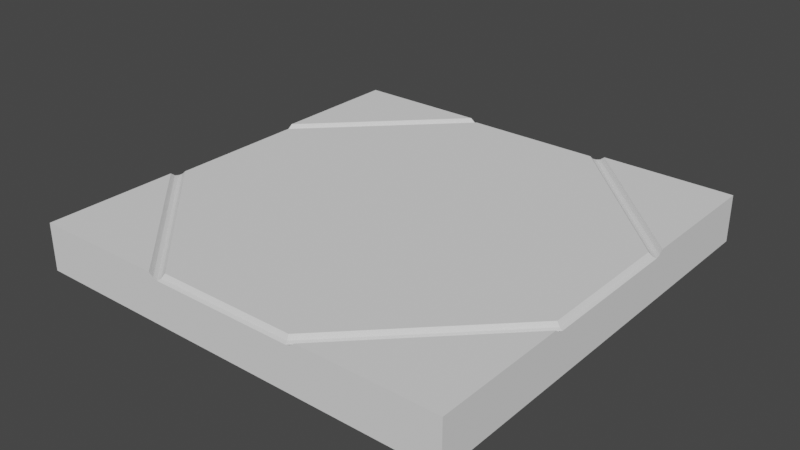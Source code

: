 # Source: Broken_Square.blend  (saved by Blender 3.6.11; exported with 4.5.12 LTS)
import bpy
from mathutils import Matrix  # noqa: F401  (used for matrix-valued properties, if any)

bpy.ops.wm.read_factory_settings(use_empty=True)
scene = bpy.context.scene
scene.name = 'Scene'

# ---- collections
col_collection = bpy.data.collections.new('Collection'); scene.collection.children.link(col_collection)

# ---- world
world_world = bpy.data.worlds.new('World'); scene.world = world_world
world_world.use_nodes = True; world_world.node_tree.nodes.clear()
_N = world_world.node_tree.nodes; _L = world_world.node_tree.links
n0 = _N.new('ShaderNodeOutputWorld'); n0.name = 'World Output'; n0.location = (300, 300)
n1 = _N.new('ShaderNodeBackground'); n1.name = 'Background'; n1.location = (10, 300)
n1.inputs[0].default_value = (0.05088, 0.05088, 0.05088, 1.0)
_L.new(n1.outputs[0], n0.inputs[0])
n0.is_active_output = True
world_world.color = (0.05088, 0.05088, 0.05088)
world_world.use_sun_shadow = False
world_world.sun_shadow_jitter_overblur = 0.0

# ---- meshes
me_plane = bpy.data.meshes.new('Plane')
me_plane.from_pydata([], [], [])
_uv = me_plane.uv_layers.new(name='UVMap')
_uv.uv.foreach_set('vector', [])
me_plane.update()
me_plane_001 = bpy.data.meshes.new('Plane.001')
me_plane_001.from_pydata([(0.485, 0.0, -0.03448), (0.5, 0.0, -0.04589), (0.485, 0.0, -0.1444), (0.5, 0.0, -0.1444), (0.4925, 0.0, -0.04285), (0.4925, 0.0, -0.1444), (0.4109, 0.0, -0.03448), (0.4109, 0.0, -0.1444), (0.5, 0.1667, -0.04589), (0.485, 0.1605, -0.03448), (0.5, 0.1883, -0.03448), (0.5, 0.1883, -0.1444), (0.5, 0.1667, -0.1444), (0.485, 0.1605, -0.1444), (0.5, 0.1775, -0.04285), (0.5, 0.1775, -0.1444), (0.4925, 0.1636, -0.04285), (0.4925, 0.1636, -0.1444), (0.4109, 0.1359, -0.03448), (0.4109, 0.1359, -0.1444), (0.4925, -0.08496, -0.04285), (0.0, -0.116, -0.03448), (0.0, -0.116, -0.1444), (0.4109, -0.09011, -0.1444), (0.4109, -0.09011, -0.03448), (0.5, -0.08449, -0.1444), (0.4925, -0.08496, -0.1444), (0.485, -0.08543, -0.1444), (0.5, -0.08449, -0.04589), (0.485, -0.08543, -0.03448), (0.0, -0.05186, -0.1444), (0.05252, 0.0, -0.03448), (0.3616, 0.3051, -0.04589), (0.3509, 0.2946, -0.03448), (0.3616, 0.3051, -0.1444), (0.3509, 0.2946, -0.1444), (0.367, 0.3105, -0.04285), (0.3562, 0.2998, -0.04285), (0.3013, 0.2456, -0.03448), (0.3013, 0.2456, -0.1444), (-0.0694, -0.1204, -0.1444), (-0.0694, -0.1204, -0.03448), (0.0, -0.05186, -0.03448), (0.3562, 0.2998, -0.1444), (0.367, 0.3105, -0.1444), (0.3724, 0.3158, -0.1444), (0.5, 0.4418, -0.1444), (0.3724, 0.3158, -0.03448), (0.5, 0.4418, -0.03448), (0.05252, 0.0, -0.1444)], [], [(4, 5, 2, 0), (28, 25, 3, 1), (1, 3, 5, 4), (29, 0, 6, 24), (4, 1, 8, 16), (5, 17, 12, 3), (14, 8, 12, 15), (48, 10, 11, 46), (8, 1, 3, 12), (10, 14, 15, 11), (2, 13, 17, 5), (0, 4, 16, 9), (2, 7, 19, 13), (9, 18, 6, 0), (33, 38, 18, 9), (49, 39, 19, 7), (42, 41, 21), (30, 22, 40), (49, 7, 23, 22, 30), (5, 3, 25, 26), (2, 5, 26, 27), (2, 27, 23, 7), (4, 20, 28, 1), (0, 29, 20, 4), (13, 19, 39, 35), (9, 16, 37, 33), (8, 14, 36, 32), (16, 8, 32, 37), (13, 35, 43, 17), (17, 43, 34, 12), (12, 34, 44, 15), (15, 44, 45, 11), (11, 45, 46), (14, 10, 47, 36), (10, 48, 47), (6, 18, 38, 31), (6, 31, 42, 21, 24)])
_uv = me_plane_001.uv_layers.new(name='UVMap')
_uv.uv.foreach_set('vector', [0.9925, 0.5, 0.9925, 0.5, 0.985, 0.5, 0.985, 0.5, 1.0, 0.4155, 1.0, 0.4155, 1.0, 0.5, 1.0, 0.5, 1.0, 0.5, 1.0, 0.5, 0.9925, 0.5, 0.9925, 0.5, 0.985, 0.4146, 0.985, 0.5, 0.985, 0.5, 0.985, 0.3936, 0.9925, 0.5, 1.0, 0.5, 1.0, 0.3333, 0.9925, 0.3364, 0.9925, 0.5, 0.9925, 0.3364, 1.0, 0.3333, 1.0, 0.5, 1.0, 0.2113, 1.0, 0.3333, 1.0, 0.3333, 1.0, 0.2113, 1.0, 0.01666, 1.0, 0.0892, 1.0, 0.0892, 1.0, 0.01666, 1.0, 0.3333, 1.0, 0.5, 1.0, 0.5, 1.0, 0.3333, 1.0, 0.0892, 1.0, 0.2113, 1.0, 0.2113, 1.0, 0.0892, 0.985, 0.5, 0.985, 0.3395, 0.9925, 0.3364, 0.9925, 0.5, 0.985, 0.5, 0.9925, 0.5, 0.9925, 0.3364, 0.985, 0.3395, 0.985, 0.5, 0.985, 0.5, 0.985, 0.3395, 0.985, 0.3395, 0.985, 0.3395, 0.985, 0.3395, 0.985, 0.5, 0.985, 0.5, 0.8509, 0.2054, 0.8556, 0.2101, 0.985, 0.3395, 0.985, 0.3395, 0.562, 0.077, 0.8556, 0.2101, 0.985, 0.3395, 0.985, 0.5, 0.5, 0.015, 0.5819, 0.08148, 0.5, 0.015, 0.5, 0.015, 0.5, 0.015, 0.5819, 0.08148, 0.562, 0.077, 0.985, 0.5, 0.985, 0.3936, 0.5, 0.015, 0.5, 0.015, 0.9925, 0.5, 1.0, 0.5, 1.0, 0.4155, 0.9925, 0.415, 0.985, 0.5, 0.9925, 0.5, 0.9925, 0.415, 0.985, 0.4146, 0.985, 0.5, 0.985, 0.4146, 0.985, 0.3936, 0.985, 0.5, 0.9925, 0.5, 0.9925, 0.415, 1.0, 0.4155, 1.0, 0.5, 0.985, 0.5, 0.985, 0.4146, 0.9925, 0.415, 0.9925, 0.5, 0.985, 0.3395, 0.985, 0.3395, 0.8556, 0.2101, 0.8509, 0.2054, 0.985, 0.3395, 0.9925, 0.3364, 0.8562, 0.2002, 0.8509, 0.2054, 1.0, 0.3333, 1.0, 0.2113, 0.9222, 0.1241, 0.8616, 0.1949, 0.9925, 0.3364, 1.0, 0.3333, 0.8616, 0.1949, 0.8562, 0.2002, 0.985, 0.3395, 0.8509, 0.2054, 0.8562, 0.2002, 0.9925, 0.3364, 0.9925, 0.3364, 0.8562, 0.2002, 0.8616, 0.1949, 1.0, 0.3333, 1.0, 0.3333, 0.8616, 0.1949, 0.9222, 0.1241, 1.0, 0.2113, 1.0, 0.2113, 0.9222, 0.1241, 0.9821, 0.0527, 1.0, 0.0892, 1.0, 0.0892, 0.9821, 0.0527, 1.0, 0.01666, 1.0, 0.2113, 1.0, 0.0892, 0.9821, 0.0527, 0.9222, 0.1241, 1.0, 0.0892, 1.0, 0.01666, 0.9821, 0.0527, 0.985, 0.5, 0.985, 0.3395, 0.8556, 0.2101, 0.562, 0.077, 0.985, 0.5, 0.562, 0.077, 0.5, 0.015, 0.5, 0.015, 0.985, 0.3936])
me_plane_001.update()
me_plane_002 = bpy.data.meshes.new('Plane.002')
me_plane_002.from_pydata([(0.5, -0.1667, -0.04589), (0.485, -0.1605, -0.03448), (0.5, -0.1883, -0.03448), (0.5, -0.1883, -0.1444), (0.5, -0.1667, -0.1444), (0.485, -0.1605, -0.1444), (0.5, -0.1775, -0.04285), (0.5, -0.1775, -0.1444), (0.4925, -0.1636, -0.04285), (0.4925, -0.1636, -0.1444), (0.4109, -0.1359, -0.03448), (0.4109, -0.1359, -0.1444), (0.3333, -0.3333, -0.04589), (0.3227, -0.3227, -0.03448), (0.3441, -0.3441, -0.03448), (0.3333, -0.3333, -0.1444), (0.3227, -0.3227, -0.1444), (0.3441, -0.3441, -0.1444), (0.3387, -0.3387, -0.1444), (0.3387, -0.3387, -0.04285), (0.328, -0.328, -0.1444), (0.328, -0.328, -0.04285), (0.2734, -0.2734, -0.03448), (0.2734, -0.2734, -0.1444), (0.2815, -0.3852, -0.04589), (0.2664, -0.3791, -0.03448), (0.2815, -0.3852, -0.1444), (0.2664, -0.3791, -0.1444), (0.2891, -0.3883, -0.04285), (0.2739, -0.3822, -0.04285), (0.1961, -0.3507, -0.03448), (0.1961, -0.3507, -0.1444), (0.0, -0.2714, -0.03448), (0.0, -0.2714, -0.1444), (0.2968, -0.3914, -0.1444), (0.2891, -0.3883, -0.1444), (0.2968, -0.3914, -0.03448), (0.5, -0.4736, -0.1444), (0.2739, -0.3822, -0.1444), (0.5, -0.4736, -0.03448), (-0.2154, -0.1842, -0.1444), (-0.2154, -0.1842, -0.03448), (0.485, -0.08543, -0.03448), (0.5, -0.08449, -0.04589), (0.485, -0.08543, -0.1444), (0.5, -0.08449, -0.1444), (0.4925, -0.08496, -0.1444), (0.4109, -0.09011, -0.03448), (0.4109, -0.09011, -0.1444), (0.0, -0.116, -0.1444), (-0.2046, -0.1289, -0.03448), (-0.2046, -0.1289, -0.1444), (0.0, -0.116, -0.03448), (0.4925, -0.08496, -0.04285)], [], [(53, 8, 0, 43), (46, 45, 4, 9), (6, 7, 4, 0), (39, 37, 3, 2), (2, 3, 7, 6), (44, 46, 9, 5), (42, 1, 8, 53), (44, 5, 11, 48), (13, 1, 10, 22), (25, 13, 22, 30), (5, 16, 23, 11), (1, 13, 21, 8), (5, 9, 20, 16), (0, 12, 19, 6), (4, 7, 18, 15), (9, 4, 15, 20), (7, 3, 17, 18), (8, 21, 12, 0), (6, 19, 14, 2), (50, 41, 32, 52), (18, 17, 34, 35), (49, 48, 11, 23, 31, 33), (47, 52, 32, 30, 22, 10), (19, 28, 36, 14), (3, 37, 34, 17), (16, 20, 38, 27), (16, 27, 31, 23), (20, 15, 26, 38), (15, 18, 35, 26), (2, 14, 36, 39), (13, 25, 29, 21), (21, 29, 24, 12), (12, 24, 28, 19), (49, 33, 40, 51), (0, 4, 45, 43), (1, 42, 47, 10)])
_uv = me_plane_002.uv_layers.new(name='UVMap')
_uv.uv.foreach_set('vector', [0.9925, 0.415, 0.9925, 0.3364, 1.0, 0.3333, 1.0, 0.4155, 0.9925, 0.415, 1.0, 0.4155, 1.0, 0.3333, 0.9925, 0.3364, 1.0, 0.2113, 1.0, 0.2113, 1.0, 0.3333, 1.0, 0.3333, 1.0, 0.007552, 1.0, 0.007552, 1.0, 0.0892, 1.0, 0.0892, 1.0, 0.0892, 1.0, 0.0892, 1.0, 0.2113, 1.0, 0.2113, 0.985, 0.4146, 0.9925, 0.415, 0.9925, 0.3364, 0.985, 0.3395, 0.985, 0.4146, 0.985, 0.3395, 0.9925, 0.3364, 0.9925, 0.415, 0.985, 0.4146, 0.985, 0.3395, 0.985, 0.3395, 0.985, 0.3936, 0.8227, 0.1773, 0.985, 0.3395, 0.985, 0.3395, 0.8227, 0.1773, 0.7664, 0.1209, 0.8227, 0.1773, 0.8227, 0.1773, 0.7315, 0.08605, 0.985, 0.3395, 0.8227, 0.1773, 0.8227, 0.1773, 0.985, 0.3395, 0.985, 0.3395, 0.8227, 0.1773, 0.828, 0.172, 0.9925, 0.3364, 0.985, 0.3395, 0.9925, 0.3364, 0.828, 0.172, 0.8227, 0.1773, 1.0, 0.3333, 0.8333, 0.1667, 0.9057, 0.1056, 1.0, 0.2113, 1.0, 0.3333, 1.0, 0.2113, 0.9057, 0.1056, 0.8333, 0.1667, 0.9925, 0.3364, 1.0, 0.3333, 0.8333, 0.1667, 0.828, 0.172, 1.0, 0.2113, 1.0, 0.0892, 0.9781, 0.0446, 0.9057, 0.1056, 0.9925, 0.3364, 0.828, 0.172, 0.8333, 0.1667, 1.0, 0.3333, 1.0, 0.2113, 0.9057, 0.1056, 0.9781, 0.0446, 1.0, 0.0892, 0.7416, 0.211, 0.7543, 0.2042, 0.5, 0.015, 0.5, 0.015, 0.9057, 0.1056, 0.9781, 0.0446, 0.9714, 0.03107, 0.8767, 0.07315, 0.5, 0.015, 0.985, 0.3936, 0.985, 0.3395, 0.8227, 0.1773, 0.7315, 0.08605, 0.5, 0.015, 0.985, 0.3936, 0.5, 0.015, 0.5, 0.015, 0.7315, 0.08605, 0.8227, 0.1773, 0.985, 0.3395, 0.9057, 0.1056, 0.8767, 0.07315, 0.9714, 0.03107, 0.9781, 0.0446, 1.0, 0.0892, 1.0, 0.007552, 0.9714, 0.03107, 0.9781, 0.0446, 0.8227, 0.1773, 0.828, 0.172, 0.7739, 0.1178, 0.7664, 0.1209, 0.8227, 0.1773, 0.7664, 0.1209, 0.7315, 0.08605, 0.8227, 0.1773, 0.828, 0.172, 0.8333, 0.1667, 0.7815, 0.1148, 0.7739, 0.1178, 0.8333, 0.1667, 0.9057, 0.1056, 0.8767, 0.07315, 0.7815, 0.1148, 1.0, 0.0892, 0.9781, 0.0446, 0.9714, 0.03107, 1.0, 0.007552, 0.8227, 0.1773, 0.7664, 0.1209, 0.7739, 0.1178, 0.828, 0.172, 0.828, 0.172, 0.7739, 0.1178, 0.7815, 0.1148, 0.8333, 0.1667, 0.8333, 0.1667, 0.7815, 0.1148, 0.8767, 0.07315, 0.9057, 0.1056, 0.5, 0.015, 0.5, 0.015, 0.7543, 0.2042, 0.7416, 0.211, 1.0, 0.3333, 1.0, 0.3333, 1.0, 0.4155, 1.0, 0.4155, 0.985, 0.3395, 0.985, 0.4146, 0.985, 0.3936, 0.985, 0.3395])
me_plane_002.update()
me_plane_003 = bpy.data.meshes.new('Plane.003')
me_plane_003.from_pydata([(0.5, -0.5, -0.03448), (0.1667, -0.5, -0.04589), (0.1605, -0.485, -0.03448), (0.1883, -0.5, -0.03448), (0.0, -0.485, -0.03448), (0.0, -0.5, -0.04589), (0.1883, -0.5, -0.1444), (0.5, -0.5, -0.1444), (0.0, -0.485, -0.1444), (0.1605, -0.485, -0.1444), (0.1667, -0.5, -0.1444), (0.0, -0.5, -0.1444), (0.1775, -0.5, -0.04285), (0.1775, -0.5, -0.1444), (0.1636, -0.4925, -0.04285), (0.0, -0.4925, -0.04285), (0.1636, -0.4925, -0.1444), (0.0, -0.4925, -0.1444), (0.0, -0.4109, -0.03448), (0.1359, -0.4109, -0.03448), (0.0, -0.4109, -0.1444), (0.1359, -0.4109, -0.1444), (-0.1667, -0.5, -0.04589), (-0.1605, -0.485, -0.03448), (-0.1883, -0.5, -0.03448), (-0.1883, -0.5, -0.1444), (-0.1605, -0.485, -0.1444), (-0.1667, -0.5, -0.1444), (-0.1775, -0.5, -0.04285), (-0.1775, -0.5, -0.1444), (-0.1636, -0.4925, -0.04285), (-0.1636, -0.4925, -0.1444), (-0.1359, -0.4109, -0.03448), (-0.1359, -0.4109, -0.1444), (0.5, -0.4736, -0.03448), (0.5, -0.4736, -0.1444), (0.2968, -0.3914, -0.03448), (0.2968, -0.3914, -0.1444), (0.2891, -0.3883, -0.1444), (0.2739, -0.3822, -0.1444), (0.0, -0.2714, -0.1444), (0.0, -0.2714, -0.03448), (0.1961, -0.3507, -0.1444), (0.1961, -0.3507, -0.03448), (0.2891, -0.3883, -0.04285), (0.2664, -0.3791, -0.1444), (0.2815, -0.3852, -0.1444), (0.2664, -0.3791, -0.03448), (0.2739, -0.3822, -0.04285), (0.2815, -0.3852, -0.04589), (-0.2771, -0.5, -0.03448), (-0.2771, -0.5, -0.1444), (-0.2626, -0.4257, -0.03448), (-0.2626, -0.4257, -0.1444), (-0.2608, -0.4167, -0.1444), (-0.2573, -0.3987, -0.1444), (-0.2154, -0.1842, -0.1444), (-0.2395, -0.3073, -0.1444), (-0.2395, -0.3073, -0.03448), (-0.2154, -0.1842, -0.03448), (-0.2608, -0.4167, -0.04285), (-0.2556, -0.3899, -0.1444), (-0.2591, -0.4076, -0.1444), (-0.2573, -0.3987, -0.04285), (-0.2556, -0.3899, -0.03448), (-0.2591, -0.4076, -0.04589)], [], [(44, 12, 3, 36), (48, 14, 1, 49), (34, 36, 3, 0), (14, 15, 5, 1), (38, 37, 6, 13), (39, 46, 10, 16), (35, 7, 6, 37), (16, 10, 11, 17), (5, 11, 10, 1), (3, 6, 7, 0), (15, 17, 11, 5), (12, 13, 6, 3), (1, 10, 13, 12), (46, 38, 13, 10), (49, 1, 12, 44), (4, 8, 17, 15), (9, 16, 17, 8), (45, 39, 16, 9), (2, 4, 15, 14), (47, 2, 14, 48), (9, 8, 20, 21), (4, 2, 19, 18), (45, 9, 21, 42), (40, 42, 21, 20), (43, 41, 18, 19), (60, 52, 24, 28), (63, 65, 22, 30), (52, 50, 24), (30, 22, 5, 15), (54, 29, 25, 53), (55, 31, 27, 62), (51, 53, 25), (31, 17, 11, 27), (5, 22, 27, 11), (28, 24, 25, 29), (22, 28, 29, 27), (62, 27, 29, 54), (65, 60, 28, 22), (26, 8, 17, 31), (61, 26, 31, 55), (23, 30, 15, 4), (64, 63, 30, 23), (26, 33, 20, 8), (4, 18, 32, 23), (61, 57, 33, 26), (59, 58, 32, 18, 41), (0, 7, 35, 34), (2, 47, 43, 19), (40, 20, 33, 57, 56), (23, 32, 58, 64), (24, 50, 51, 25)])
_uv = me_plane_003.uv_layers.new(name='UVMap')
_uv.uv.foreach_set('vector', [0.8767, 0.07315, 0.8114, 0.0, 0.9562, 0.0, 0.9714, 0.03107, 0.7739, 0.1178, 0.6636, 0.0075, 0.6667, 0.0, 0.7815, 0.1148, 1.0, 0.007552, 0.9714, 0.03107, 0.9562, 0.0, 1.0, 0.0, 0.6636, 0.0075, 0.5, 0.0075, 0.5, 0.0, 0.6667, 0.0, 0.8767, 0.07315, 0.9714, 0.03107, 0.9562, 0.0, 0.8114, 0.0, 0.7739, 0.1178, 0.7815, 0.1148, 0.6667, 0.0, 0.6636, 0.0075, 1.0, 0.007552, 1.0, 0.0, 0.9562, 0.0, 0.9714, 0.03107, 0.6636, 0.0075, 0.6667, 0.0, 0.5, 0.0, 0.5, 0.0075, 0.5, 0.0, 0.5, 0.0, 0.6667, 0.0, 0.6667, 0.0, 0.9562, 0.0, 0.9562, 0.0, 1.0, 0.0, 1.0, 0.0, 0.5, 0.0075, 0.5, 0.0075, 0.5, 0.0, 0.5, 0.0, 0.8114, 0.0, 0.8114, 0.0, 0.9562, 0.0, 0.9562, 0.0, 0.6667, 0.0, 0.6667, 0.0, 0.8114, 0.0, 0.8114, 0.0, 0.7815, 0.1148, 0.8767, 0.07315, 0.8114, 0.0, 0.6667, 0.0, 0.7815, 0.1148, 0.6667, 0.0, 0.8114, 0.0, 0.8767, 0.07315, 0.5, 0.015, 0.5, 0.015, 0.5, 0.0075, 0.5, 0.0075, 0.6605, 0.015, 0.6636, 0.0075, 0.5, 0.0075, 0.5, 0.015, 0.7664, 0.1209, 0.7739, 0.1178, 0.6636, 0.0075, 0.6605, 0.015, 0.6605, 0.015, 0.5, 0.015, 0.5, 0.0075, 0.6636, 0.0075, 0.7664, 0.1209, 0.6605, 0.015, 0.6636, 0.0075, 0.7739, 0.1178, 0.6605, 0.015, 0.5, 0.015, 0.5, 0.015, 0.6605, 0.015, 0.5, 0.015, 0.6605, 0.015, 0.6605, 0.015, 0.5, 0.015, 0.7664, 0.1209, 0.6605, 0.015, 0.6605, 0.015, 0.7315, 0.08605, 0.5, 0.015, 0.7315, 0.08605, 0.6605, 0.015, 0.5, 0.015, 0.7315, 0.08605, 0.5, 0.015, 0.5, 0.015, 0.6605, 0.015, 0.8602, 0.0546, 0.9666, 0.02126, 0.9562, 0.0, 0.8114, 0.0, 0.7573, 0.1013, 0.7591, 0.09239, 0.6667, 0.0, 0.6636, 0.0075, 0.9666, 0.02126, 0.9687, 0.0, 0.9562, 0.0, 0.6636, 0.0075, 0.6667, 0.0, 0.5, 0.0, 0.5, 0.0075, 0.8602, 0.0546, 0.8114, 0.0, 0.9562, 0.0, 0.9666, 0.02126, 0.7573, 0.1013, 0.6636, 0.0075, 0.6667, 0.0, 0.7591, 0.09239, 0.9687, 0.0, 0.9666, 0.02126, 0.9562, 0.0, 0.6636, 0.0075, 0.5, 0.0075, 0.5, 0.0, 0.6667, 0.0, 0.5, 0.0, 0.6667, 0.0, 0.6667, 0.0, 0.5, 0.0, 0.8114, 0.0, 0.9562, 0.0, 0.9562, 0.0, 0.8114, 0.0, 0.6667, 0.0, 0.8114, 0.0, 0.8114, 0.0, 0.6667, 0.0, 0.7591, 0.09239, 0.6667, 0.0, 0.8114, 0.0, 0.8602, 0.0546, 0.7591, 0.09239, 0.8602, 0.0546, 0.8114, 0.0, 0.6667, 0.0, 0.6605, 0.015, 0.5, 0.015, 0.5, 0.0075, 0.6636, 0.0075, 0.7556, 0.1101, 0.6605, 0.015, 0.6636, 0.0075, 0.7573, 0.1013, 0.6605, 0.015, 0.6636, 0.0075, 0.5, 0.0075, 0.5, 0.015, 0.7556, 0.1101, 0.7573, 0.1013, 0.6636, 0.0075, 0.6605, 0.015, 0.6605, 0.015, 0.6605, 0.015, 0.5, 0.015, 0.5, 0.015, 0.5, 0.015, 0.5, 0.015, 0.6605, 0.015, 0.6605, 0.015, 0.7556, 0.1101, 0.7827, 0.1372, 0.6605, 0.015, 0.6605, 0.015, 0.7543, 0.2042, 0.7827, 0.1372, 0.6605, 0.015, 0.5, 0.015, 0.5, 0.015, 1.0, 0.0, 1.0, 0.0, 1.0, 0.007552, 1.0, 0.007552, 0.6605, 0.015, 0.7664, 0.1209, 0.7315, 0.08605, 0.6605, 0.015, 0.5, 0.015, 0.5, 0.015, 0.6605, 0.015, 0.7827, 0.1372, 0.7543, 0.2042, 0.6605, 0.015, 0.6605, 0.015, 0.7827, 0.1372, 0.7556, 0.1101, 0.9562, 0.0, 0.9687, 0.0, 0.9687, 0.0, 0.9562, 0.0])
me_plane_003.update()
me_plane_004 = bpy.data.meshes.new('Plane.004')
me_plane_004.from_pydata([(-0.5, -0.5, -0.03448), (-0.5, -0.1667, -0.04589), (-0.485, -0.1605, -0.03448), (-0.5, -0.1883, -0.03448), (-0.5, -0.5, -0.1444), (-0.5, -0.1883, -0.1444), (-0.5, -0.1667, -0.1444), (-0.485, -0.1605, -0.1444), (-0.5, -0.1775, -0.04285), (-0.5, -0.1775, -0.1444), (-0.4925, -0.1636, -0.04285), (-0.4925, -0.1636, -0.1444), (-0.4109, -0.1359, -0.03448), (-0.4109, -0.1359, -0.1444), (-0.3333, -0.3333, -0.04589), (-0.3227, -0.3227, -0.03448), (-0.3441, -0.3441, -0.03448), (-0.3333, -0.3333, -0.1444), (-0.3227, -0.3227, -0.1444), (-0.3441, -0.3441, -0.1444), (-0.3387, -0.3387, -0.1444), (-0.3387, -0.3387, -0.04285), (-0.328, -0.328, -0.1444), (-0.328, -0.328, -0.04285), (-0.2734, -0.2734, -0.03448), (-0.2734, -0.2734, -0.1444), (-0.485, -0.07518, -0.03448), (-0.5, -0.06911, -0.04589), (-0.485, -0.07518, -0.1444), (-0.5, -0.06911, -0.1444), (-0.4925, -0.07215, -0.1444), (-0.4109, -0.1052, -0.03448), (-0.4109, -0.1052, -0.1444), (-0.4925, -0.07215, -0.04285), (-0.2591, -0.4076, -0.04589), (-0.2556, -0.3899, -0.03448), (-0.2591, -0.4076, -0.1444), (-0.2556, -0.3899, -0.1444), (-0.2608, -0.4167, -0.04285), (-0.2573, -0.3987, -0.04285), (-0.2395, -0.3073, -0.03448), (-0.2395, -0.3073, -0.1444), (-0.2154, -0.1842, -0.03448), (-0.2608, -0.4167, -0.1444), (-0.2626, -0.4257, -0.1444), (-0.2154, -0.1842, -0.1444), (-0.2626, -0.4257, -0.03448), (-0.2573, -0.3987, -0.1444), (-0.2771, -0.5, -0.1444), (-0.2771, -0.5, -0.03448)], [], [(33, 27, 1, 10), (30, 11, 6, 29), (8, 1, 6, 9), (0, 3, 5, 4), (49, 0, 4, 48), (3, 8, 9, 5), (28, 7, 11, 30), (26, 33, 10, 2), (28, 32, 13, 7), (15, 24, 12, 2), (35, 40, 24, 15), (7, 13, 25, 18), (2, 10, 23, 15), (7, 18, 22, 11), (1, 8, 21, 14), (6, 17, 20, 9), (11, 22, 17, 6), (9, 20, 19, 5), (10, 1, 14, 23), (8, 3, 16, 21), (45, 41, 25, 13, 32), (1, 27, 29, 6), (2, 12, 31, 26), (20, 43, 44, 19), (31, 12, 24, 40, 42), (21, 16, 46, 38), (18, 37, 47, 22), (18, 25, 41, 37), (22, 47, 36, 17), (17, 36, 43, 20), (5, 19, 44, 48, 4), (15, 23, 39, 35), (23, 14, 34, 39), (14, 21, 38, 34), (3, 0, 49, 46, 16)])
_uv = me_plane_004.uv_layers.new(name='UVMap')
_uv.uv.foreach_set('vector', [0.9925, 0.4279, 1.0, 0.4309, 1.0, 0.3333, 0.9925, 0.3364, 0.9925, 0.4279, 0.9925, 0.3364, 1.0, 0.3333, 1.0, 0.4309, 1.0, 0.2113, 1.0, 0.3333, 1.0, 0.3333, 1.0, 0.2113, 1.0, 0.0, 1.0, 0.0892, 1.0, 0.0892, 1.0, 0.0, 0.9687, 0.0, 1.0, 0.0, 1.0, 0.0, 0.9687, 0.0, 1.0, 0.0892, 1.0, 0.2113, 1.0, 0.2113, 1.0, 0.0892, 0.985, 0.4248, 0.985, 0.3395, 0.9925, 0.3364, 0.9925, 0.4279, 0.985, 0.4248, 0.9925, 0.4279, 0.9925, 0.3364, 0.985, 0.3395, 0.985, 0.4248, 0.985, 0.3759, 0.985, 0.3395, 0.985, 0.3395, 0.8227, 0.1773, 0.8227, 0.1773, 0.985, 0.3395, 0.985, 0.3395, 0.7556, 0.1101, 0.7827, 0.1372, 0.8227, 0.1773, 0.8227, 0.1773, 0.985, 0.3395, 0.985, 0.3395, 0.8227, 0.1773, 0.8227, 0.1773, 0.985, 0.3395, 0.9925, 0.3364, 0.828, 0.172, 0.8227, 0.1773, 0.985, 0.3395, 0.8227, 0.1773, 0.828, 0.172, 0.9925, 0.3364, 1.0, 0.3333, 1.0, 0.2113, 0.9057, 0.1056, 0.8333, 0.1667, 1.0, 0.3333, 0.8333, 0.1667, 0.9057, 0.1056, 1.0, 0.2113, 0.9925, 0.3364, 0.828, 0.172, 0.8333, 0.1667, 1.0, 0.3333, 1.0, 0.2113, 0.9057, 0.1056, 0.9781, 0.0446, 1.0, 0.0892, 0.9925, 0.3364, 1.0, 0.3333, 0.8333, 0.1667, 0.828, 0.172, 1.0, 0.2113, 1.0, 0.0892, 0.9781, 0.0446, 0.9057, 0.1056, 0.7543, 0.2042, 0.7827, 0.1372, 0.8227, 0.1773, 0.985, 0.3395, 0.985, 0.3759, 1.0, 0.3333, 1.0, 0.4309, 1.0, 0.4309, 1.0, 0.3333, 0.985, 0.3395, 0.985, 0.3395, 0.985, 0.3759, 0.985, 0.4248, 0.9057, 0.1056, 0.8602, 0.0546, 0.9666, 0.02126, 0.9781, 0.0446, 0.985, 0.3759, 0.985, 0.3395, 0.8227, 0.1773, 0.7827, 0.1372, 0.7543, 0.2042, 0.9057, 0.1056, 0.9781, 0.0446, 0.9666, 0.02126, 0.8602, 0.0546, 0.8227, 0.1773, 0.7556, 0.1101, 0.7573, 0.1013, 0.828, 0.172, 0.8227, 0.1773, 0.8227, 0.1773, 0.7827, 0.1372, 0.7556, 0.1101, 0.828, 0.172, 0.7573, 0.1013, 0.7591, 0.09239, 0.8333, 0.1667, 0.8333, 0.1667, 0.7591, 0.09239, 0.8602, 0.0546, 0.9057, 0.1056, 1.0, 0.0892, 0.9781, 0.0446, 0.9666, 0.02126, 0.9687, 0.0, 1.0, 0.0, 0.8227, 0.1773, 0.828, 0.172, 0.7573, 0.1013, 0.7556, 0.1101, 0.828, 0.172, 0.8333, 0.1667, 0.7591, 0.09239, 0.7573, 0.1013, 0.8333, 0.1667, 0.9057, 0.1056, 0.8602, 0.0546, 0.7591, 0.09239, 1.0, 0.0892, 1.0, 0.0, 0.9687, 0.0, 0.9666, 0.02126, 0.9781, 0.0446])
me_plane_004.update()
me_plane_005 = bpy.data.meshes.new('Plane.005')
me_plane_005.from_pydata([(-0.485, 0.0, -0.03448), (-0.5, 0.0, -0.04589), (-0.485, 0.0, -0.1444), (-0.5, 0.0, -0.1444), (-0.4925, 0.0, -0.04285), (-0.4925, 0.0, -0.1444), (-0.4109, 0.0, -0.03448), (-0.4109, 0.0, -0.1444), (-0.5, 0.1667, -0.04589), (-0.485, 0.1605, -0.03448), (-0.5, 0.1883, -0.03448), (-0.5, 0.1883, -0.1444), (-0.5, 0.1667, -0.1444), (-0.485, 0.1605, -0.1444), (-0.5, 0.1775, -0.04285), (-0.5, 0.1775, -0.1444), (-0.4925, 0.1636, -0.04285), (-0.4925, 0.1636, -0.1444), (-0.4109, 0.1359, -0.03448), (-0.4109, 0.1359, -0.1444), (-0.4925, -0.07215, -0.04285), (-0.4925, -0.07215, -0.1444), (-0.5, -0.06911, -0.1444), (-0.485, -0.07518, -0.1444), (-0.4109, -0.1052, -0.1444), (-0.5, -0.06911, -0.04589), (-0.485, -0.07518, -0.03448), (-0.4109, -0.1052, -0.03448), (-0.1795, 0.0, -0.03448), (-0.2154, -0.1842, -0.03448), (-0.1795, 0.0, -0.1444), (-0.2154, -0.1842, -0.1444), (-0.3502, 0.3164, -0.04589), (-0.3386, 0.3069, -0.03448), (-0.3502, 0.3164, -0.1444), (-0.3386, 0.3069, -0.1444), (-0.3562, 0.3213, -0.04285), (-0.3444, 0.3116, -0.04285), (-0.2844, 0.2624, -0.03448), (-0.2844, 0.2624, -0.1444), (-0.1498, 0.1521, -0.1444), (-0.1498, 0.1521, -0.03448), (-0.3444, 0.3116, -0.1444), (-0.3562, 0.3213, -0.1444), (-0.3621, 0.3262, -0.1444), (-0.5, 0.4392, -0.1444), (-0.3621, 0.3262, -0.03448), (-0.5, 0.4392, -0.03448)], [], [(4, 0, 2, 5), (25, 1, 3, 22), (1, 4, 5, 3), (26, 27, 6, 0), (4, 16, 8, 1), (5, 3, 12, 17), (14, 15, 12, 8), (47, 45, 11, 10), (8, 12, 3, 1), (10, 11, 15, 14), (2, 5, 17, 13), (0, 9, 16, 4), (2, 13, 19, 7), (9, 0, 6, 18), (33, 9, 18, 38), (5, 21, 22, 3), (2, 23, 21, 5), (2, 7, 24, 23), (4, 1, 25, 20), (0, 4, 20, 26), (30, 31, 24, 7), (6, 27, 29, 28), (30, 7, 19, 39, 40), (6, 28, 41, 38, 18), (13, 35, 39, 19), (9, 33, 37, 16), (8, 32, 36, 14), (16, 37, 32, 8), (13, 17, 42, 35), (17, 12, 34, 42), (12, 15, 43, 34), (15, 11, 44, 43), (11, 45, 44), (14, 36, 46, 10), (10, 46, 47)])
_uv = me_plane_005.uv_layers.new(name='UVMap')
_uv.uv.foreach_set('vector', [0.9925, 0.5, 0.985, 0.5, 0.985, 0.5, 0.9925, 0.5, 1.0, 0.4309, 1.0, 0.5, 1.0, 0.5, 1.0, 0.4309, 1.0, 0.5, 0.9925, 0.5, 0.9925, 0.5, 1.0, 0.5, 0.985, 0.4248, 0.985, 0.3759, 0.985, 0.5, 0.985, 0.5, 0.9925, 0.5, 0.9925, 0.3364, 1.0, 0.3333, 1.0, 0.5, 0.9925, 0.5, 1.0, 0.5, 1.0, 0.3333, 0.9925, 0.3364, 1.0, 0.2113, 1.0, 0.2113, 1.0, 0.3333, 1.0, 0.3333, 1.0, 0.01741, 1.0, 0.01741, 1.0, 0.0892, 1.0, 0.0892, 1.0, 0.3333, 1.0, 0.3333, 1.0, 0.5, 1.0, 0.5, 1.0, 0.0892, 1.0, 0.0892, 1.0, 0.2113, 1.0, 0.2113, 0.985, 0.5, 0.9925, 0.5, 0.9925, 0.3364, 0.985, 0.3395, 0.985, 0.5, 0.985, 0.3395, 0.9925, 0.3364, 0.9925, 0.5, 0.985, 0.5, 0.985, 0.3395, 0.985, 0.3395, 0.985, 0.5, 0.985, 0.3395, 0.985, 0.5, 0.985, 0.5, 0.985, 0.3395, 0.8386, 0.1931, 0.985, 0.3395, 0.985, 0.3395, 0.8357, 0.1902, 0.9925, 0.5, 0.9925, 0.4279, 1.0, 0.4309, 1.0, 0.5, 0.985, 0.5, 0.985, 0.4248, 0.9925, 0.4279, 0.9925, 0.5, 0.985, 0.5, 0.985, 0.5, 0.985, 0.3759, 0.985, 0.4248, 0.9925, 0.5, 1.0, 0.5, 1.0, 0.4309, 0.9925, 0.4279, 0.985, 0.5, 0.9925, 0.5, 0.9925, 0.4279, 0.985, 0.4248, 0.7119, 0.2269, 0.7543, 0.2042, 0.985, 0.3759, 0.985, 0.5, 0.985, 0.5, 0.985, 0.3759, 0.7543, 0.2042, 0.7119, 0.2269, 0.7119, 0.2269, 0.985, 0.5, 0.985, 0.3395, 0.8357, 0.1902, 0.6768, 0.1484, 0.985, 0.5, 0.7119, 0.2269, 0.6768, 0.1484, 0.8357, 0.1902, 0.985, 0.3395, 0.985, 0.3395, 0.8386, 0.1931, 0.8357, 0.1902, 0.985, 0.3395, 0.985, 0.3395, 0.8386, 0.1931, 0.8444, 0.1884, 0.9925, 0.3364, 1.0, 0.3333, 0.8502, 0.1836, 0.9159, 0.1171, 1.0, 0.2113, 0.9925, 0.3364, 0.8444, 0.1884, 0.8502, 0.1836, 1.0, 0.3333, 0.985, 0.3395, 0.9925, 0.3364, 0.8444, 0.1884, 0.8386, 0.1931, 0.9925, 0.3364, 1.0, 0.3333, 0.8502, 0.1836, 0.8444, 0.1884, 1.0, 0.3333, 1.0, 0.2113, 0.9159, 0.1171, 0.8502, 0.1836, 1.0, 0.2113, 1.0, 0.0892, 0.9806, 0.04975, 0.9159, 0.1171, 1.0, 0.0892, 1.0, 0.01741, 0.9806, 0.04975, 1.0, 0.2113, 0.9159, 0.1171, 0.9806, 0.04975, 1.0, 0.0892, 1.0, 0.0892, 0.9806, 0.04975, 1.0, 0.01741])
me_plane_005.update()
me_plane_006 = bpy.data.meshes.new('Plane.006')
me_plane_006.from_pydata([(-0.5, 0.5, -0.03448), (-0.1667, 0.5, -0.04589), (-0.1605, 0.485, -0.03448), (-0.1883, 0.5, -0.03448), (-0.1883, 0.5, -0.1444), (-0.5, 0.5, -0.1444), (-0.1605, 0.485, -0.1444), (-0.1667, 0.5, -0.1444), (-0.1775, 0.5, -0.04285), (-0.1775, 0.5, -0.1444), (-0.1636, 0.4925, -0.04285), (-0.1636, 0.4925, -0.1444), (-0.1359, 0.4109, -0.03448), (-0.1359, 0.4109, -0.1444), (-0.3333, 0.3333, -0.04589), (-0.3227, 0.3227, -0.03448), (-0.3441, 0.3441, -0.03448), (-0.3333, 0.3333, -0.1444), (-0.3227, 0.3227, -0.1444), (-0.3441, 0.3441, -0.1444), (-0.3387, 0.3387, -0.1444), (-0.3387, 0.3387, -0.04285), (-0.328, 0.328, -0.1444), (-0.328, 0.328, -0.04285), (-0.2734, 0.2734, -0.03448), (-0.2734, 0.2734, -0.1444), (-0.08335, 0.4925, -0.04285), (-0.08188, 0.5, -0.1444), (-0.08335, 0.4925, -0.1444), (-0.08481, 0.485, -0.1444), (-0.09928, 0.4109, -0.1444), (-0.08188, 0.5, -0.04589), (-0.08481, 0.485, -0.03448), (-0.09928, 0.4109, -0.03448), (-0.5, 0.4392, -0.03448), (-0.3621, 0.3262, -0.03448), (-0.5, 0.4392, -0.1444), (-0.3621, 0.3262, -0.1444), (-0.3562, 0.3213, -0.1444), (-0.3444, 0.3116, -0.1444), (-0.2844, 0.2624, -0.1444), (-0.1498, 0.1521, -0.1444), (-0.1498, 0.1521, -0.03448), (-0.2844, 0.2624, -0.03448), (-0.3386, 0.3069, -0.1444), (-0.3386, 0.3069, -0.03448), (-0.3444, 0.3116, -0.04285), (-0.3502, 0.3164, -0.04589), (-0.3562, 0.3213, -0.04285), (-0.3502, 0.3164, -0.1444)], [], [(21, 8, 3, 16), (23, 10, 1, 14), (35, 16, 3, 0, 34), (20, 19, 4, 9), (22, 17, 7, 11), (36, 5, 4, 19, 37), (31, 27, 7, 1), (3, 4, 5, 0), (8, 9, 4, 3), (1, 7, 9, 8), (17, 20, 9, 7), (14, 1, 8, 21), (18, 22, 11, 6), (15, 2, 10, 23), (32, 2, 12, 33), (18, 6, 13, 25), (2, 15, 24, 12), (44, 18, 25, 40), (45, 15, 23, 46), (44, 39, 22, 18), (47, 14, 21, 48), (49, 38, 20, 17), (39, 49, 17, 22), (38, 37, 19, 20), (46, 23, 14, 47), (48, 21, 16, 35), (41, 40, 25, 13, 30), (11, 7, 27, 28), (6, 11, 28, 29), (6, 29, 30, 13), (10, 26, 31, 1), (2, 32, 26, 10), (43, 42, 33, 12, 24), (15, 45, 43, 24), (0, 5, 36, 34)])
_uv = me_plane_006.uv_layers.new(name='UVMap')
_uv.uv.foreach_set('vector', [0.9057, 0.1056, 0.8114, 0.0, 0.9562, 0.0, 0.9781, 0.0446, 0.828, 0.172, 0.6636, 0.0075, 0.6667, 0.0, 0.8333, 0.1667, 0.9806, 0.04975, 0.9781, 0.0446, 0.9562, 0.0, 1.0, 0.0, 1.0, 0.01741, 0.9057, 0.1056, 0.9781, 0.0446, 0.9562, 0.0, 0.8114, 0.0, 0.828, 0.172, 0.8333, 0.1667, 0.6667, 0.0, 0.6636, 0.0075, 1.0, 0.01741, 1.0, 0.0, 0.9562, 0.0, 0.9781, 0.0446, 0.9806, 0.04975, 0.5819, 0.0, 0.5819, 0.0, 0.6667, 0.0, 0.6667, 0.0, 0.9562, 0.0, 0.9562, 0.0, 1.0, 0.0, 1.0, 0.0, 0.8114, 0.0, 0.8114, 0.0, 0.9562, 0.0, 0.9562, 0.0, 0.6667, 0.0, 0.6667, 0.0, 0.8114, 0.0, 0.8114, 0.0, 0.8333, 0.1667, 0.9057, 0.1056, 0.8114, 0.0, 0.6667, 0.0, 0.8333, 0.1667, 0.6667, 0.0, 0.8114, 0.0, 0.9057, 0.1056, 0.8227, 0.1773, 0.828, 0.172, 0.6636, 0.0075, 0.6605, 0.015, 0.8227, 0.1773, 0.6605, 0.015, 0.6636, 0.0075, 0.828, 0.172, 0.5848, 0.015, 0.6605, 0.015, 0.6605, 0.015, 0.6172, 0.015, 0.8227, 0.1773, 0.6605, 0.015, 0.6605, 0.015, 0.8227, 0.1773, 0.6605, 0.015, 0.8227, 0.1773, 0.8227, 0.1773, 0.6605, 0.015, 0.8386, 0.1931, 0.8227, 0.1773, 0.8227, 0.1773, 0.8357, 0.1902, 0.8386, 0.1931, 0.8227, 0.1773, 0.828, 0.172, 0.8444, 0.1884, 0.8386, 0.1931, 0.8444, 0.1884, 0.828, 0.172, 0.8227, 0.1773, 0.8502, 0.1836, 0.8333, 0.1667, 0.9057, 0.1056, 0.9159, 0.1171, 0.8502, 0.1836, 0.9159, 0.1171, 0.9057, 0.1056, 0.8333, 0.1667, 0.8444, 0.1884, 0.8502, 0.1836, 0.8333, 0.1667, 0.828, 0.172, 0.9159, 0.1171, 0.9806, 0.04975, 0.9781, 0.0446, 0.9057, 0.1056, 0.8444, 0.1884, 0.828, 0.172, 0.8333, 0.1667, 0.8502, 0.1836, 0.9159, 0.1171, 0.9057, 0.1056, 0.9781, 0.0446, 0.9806, 0.04975, 0.6768, 0.1484, 0.8357, 0.1902, 0.8227, 0.1773, 0.6605, 0.015, 0.6172, 0.015, 0.6636, 0.0075, 0.6667, 0.0, 0.5819, 0.0, 0.5833, 0.0075, 0.6605, 0.015, 0.6636, 0.0075, 0.5833, 0.0075, 0.5848, 0.015, 0.6605, 0.015, 0.5848, 0.015, 0.6172, 0.015, 0.6605, 0.015, 0.6636, 0.0075, 0.5833, 0.0075, 0.5819, 0.0, 0.6667, 0.0, 0.6605, 0.015, 0.5848, 0.015, 0.5833, 0.0075, 0.6636, 0.0075, 0.8357, 0.1902, 0.6768, 0.1484, 0.6172, 0.015, 0.6605, 0.015, 0.8227, 0.1773, 0.8227, 0.1773, 0.8386, 0.1931, 0.8357, 0.1902, 0.8227, 0.1773, 1.0, 0.0, 1.0, 0.0, 1.0, 0.01741, 1.0, 0.01741])
me_plane_006.update()
me_plane_007 = bpy.data.meshes.new('Plane.007')
me_plane_007.from_pydata([(0.0, 0.0, -0.1444), (0.0, 0.0, -0.03448), (0.5, 0.5, -0.03448), (0.1667, 0.5, -0.04589), (0.1605, 0.485, -0.03448), (0.1883, 0.5, -0.03448), (0.0, 0.485, -0.03448), (0.0, 0.5, -0.04589), (0.1883, 0.5, -0.1444), (0.5, 0.5, -0.1444), (0.0, 0.485, -0.1444), (0.1605, 0.485, -0.1444), (0.1667, 0.5, -0.1444), (0.0, 0.5, -0.1444), (0.1775, 0.5, -0.04285), (0.1775, 0.5, -0.1444), (0.1636, 0.4925, -0.04285), (0.0, 0.4925, -0.04285), (0.1636, 0.4925, -0.1444), (0.0, 0.4925, -0.1444), (0.0, 0.4109, -0.03448), (0.1359, 0.4109, -0.03448), (0.0, 0.4109, -0.1444), (0.1359, 0.4109, -0.1444), (0.3333, 0.3333, -0.04589), (0.3227, 0.3227, -0.03448), (0.3441, 0.3441, -0.03448), (0.3333, 0.3333, -0.1444), (0.3227, 0.3227, -0.1444), (0.3441, 0.3441, -0.1444), (0.3387, 0.3387, -0.1444), (0.3387, 0.3387, -0.04285), (0.328, 0.328, -0.1444), (0.328, 0.328, -0.04285), (0.2734, 0.2734, -0.03448), (0.2734, 0.2734, -0.1444), (-0.1795, 0.0, -0.1444), (-0.08481, 0.485, -0.03448), (-0.08188, 0.5, -0.04589), (-0.08481, 0.485, -0.1444), (-0.08188, 0.5, -0.1444), (-0.08335, 0.4925, -0.1444), (-0.09928, 0.4109, -0.03448), (-0.09928, 0.4109, -0.1444), (-0.08335, 0.4925, -0.04285), (-0.1795, 0.0, -0.03448), (-0.2046, -0.1289, -0.03448), (-0.2046, -0.1289, -0.1444), (0.05252, 0.0, -0.1444), (0.5, 0.4418, -0.03448), (0.3724, 0.3158, -0.03448), (0.5, 0.4418, -0.1444), (0.3724, 0.3158, -0.1444), (0.367, 0.3105, -0.1444), (0.3562, 0.2998, -0.1444), (0.0, -0.05186, -0.03448), (-0.0694, -0.1204, -0.03448), (0.3013, 0.2456, -0.1444), (0.3509, 0.2946, -0.1444), (0.3013, 0.2456, -0.03448), (0.3509, 0.2946, -0.03448), (0.3562, 0.2998, -0.04285), (0.367, 0.3105, -0.04285), (0.3616, 0.3051, -0.04589), (0.3616, 0.3051, -0.1444), (0.05252, 0.0, -0.03448), (0.0, -0.05186, -0.1444), (-0.0694, -0.1204, -0.1444)], [], [(31, 26, 5, 14), (33, 24, 3, 16), (49, 2, 5, 26, 50), (16, 3, 7, 17), (30, 15, 8, 29), (32, 18, 12, 27), (52, 29, 8, 9, 51), (18, 19, 13, 12), (7, 3, 12, 13), (5, 2, 9, 8), (17, 7, 13, 19), (14, 5, 8, 15), (3, 14, 15, 12), (27, 12, 15, 30), (24, 31, 14, 3), (6, 17, 19, 10), (11, 10, 19, 18), (28, 11, 18, 32), (4, 16, 17, 6), (25, 33, 16, 4), (11, 23, 22, 10), (6, 20, 21, 4), (28, 35, 23, 11), (4, 21, 34, 25), (58, 57, 35, 28), (60, 61, 33, 25), (58, 28, 32, 54), (63, 62, 31, 24), (64, 27, 30, 53), (54, 32, 27, 64), (53, 30, 29, 52), (61, 63, 24, 33), (62, 50, 26, 31), (65, 59, 34, 21, 20, 1), (44, 17, 7, 38), (41, 40, 13, 19), (39, 41, 19, 10), (37, 6, 17, 44), (39, 10, 22, 43), (45, 1, 20, 42), (7, 13, 40, 38), (6, 37, 42, 20), (0, 36, 43, 22), (65, 1, 55), (45, 46, 56, 55, 1), (25, 34, 59, 60), (2, 49, 51, 9), (0, 22, 23, 35, 57, 48), (0, 66, 67, 47, 36), (0, 48, 66)])
_uv = me_plane_007.uv_layers.new(name='UVMap')
_uv.uv.foreach_set('vector', [0.9057, 0.1056, 0.9781, 0.0446, 0.9562, 0.0, 0.8114, 0.0, 0.828, 0.172, 0.8333, 0.1667, 0.6667, 0.0, 0.6636, 0.0075, 1.0, 0.01666, 1.0, 0.0, 0.9562, 0.0, 0.9781, 0.0446, 0.9821, 0.0527, 0.6636, 0.0075, 0.6667, 0.0, 0.5, 0.0, 0.5, 0.0075, 0.9057, 0.1056, 0.8114, 0.0, 0.9562, 0.0, 0.9781, 0.0446, 0.828, 0.172, 0.6636, 0.0075, 0.6667, 0.0, 0.8333, 0.1667, 0.9821, 0.0527, 0.9781, 0.0446, 0.9562, 0.0, 1.0, 0.0, 1.0, 0.01666, 0.6636, 0.0075, 0.5, 0.0075, 0.5, 0.0, 0.6667, 0.0, 0.5, 0.0, 0.6667, 0.0, 0.6667, 0.0, 0.5, 0.0, 0.9562, 0.0, 1.0, 0.0, 1.0, 0.0, 0.9562, 0.0, 0.5, 0.0075, 0.5, 0.0, 0.5, 0.0, 0.5, 0.0075, 0.8114, 0.0, 0.9562, 0.0, 0.9562, 0.0, 0.8114, 0.0, 0.6667, 0.0, 0.8114, 0.0, 0.8114, 0.0, 0.6667, 0.0, 0.8333, 0.1667, 0.6667, 0.0, 0.8114, 0.0, 0.9057, 0.1056, 0.8333, 0.1667, 0.9057, 0.1056, 0.8114, 0.0, 0.6667, 0.0, 0.5, 0.015, 0.5, 0.0075, 0.5, 0.0075, 0.5, 0.015, 0.6605, 0.015, 0.5, 0.015, 0.5, 0.0075, 0.6636, 0.0075, 0.8227, 0.1773, 0.6605, 0.015, 0.6636, 0.0075, 0.828, 0.172, 0.6605, 0.015, 0.6636, 0.0075, 0.5, 0.0075, 0.5, 0.015, 0.8227, 0.1773, 0.828, 0.172, 0.6636, 0.0075, 0.6605, 0.015, 0.6605, 0.015, 0.6605, 0.015, 0.5, 0.015, 0.5, 0.015, 0.5, 0.015, 0.5, 0.015, 0.6605, 0.015, 0.6605, 0.015, 0.8227, 0.1773, 0.8227, 0.1773, 0.6605, 0.015, 0.6605, 0.015, 0.6605, 0.015, 0.6605, 0.015, 0.8227, 0.1773, 0.8227, 0.1773, 0.8509, 0.2054, 0.8556, 0.2101, 0.8227, 0.1773, 0.8227, 0.1773, 0.8509, 0.2054, 0.8562, 0.2002, 0.828, 0.172, 0.8227, 0.1773, 0.8509, 0.2054, 0.8227, 0.1773, 0.828, 0.172, 0.8562, 0.2002, 0.8616, 0.1949, 0.9222, 0.1241, 0.9057, 0.1056, 0.8333, 0.1667, 0.8616, 0.1949, 0.8333, 0.1667, 0.9057, 0.1056, 0.9222, 0.1241, 0.8562, 0.2002, 0.828, 0.172, 0.8333, 0.1667, 0.8616, 0.1949, 0.9222, 0.1241, 0.9057, 0.1056, 0.9781, 0.0446, 0.9821, 0.0527, 0.8562, 0.2002, 0.8616, 0.1949, 0.8333, 0.1667, 0.828, 0.172, 0.9222, 0.1241, 0.9821, 0.0527, 0.9781, 0.0446, 0.9057, 0.1056, 0.562, 0.077, 0.8556, 0.2101, 0.8227, 0.1773, 0.6605, 0.015, 0.5, 0.015, 0.5, 0.015, 0.5833, 0.0075, 0.5, 0.0075, 0.5, 0.0, 0.5819, 0.0, 0.5833, 0.0075, 0.5819, 0.0, 0.5, 0.0, 0.5, 0.0075, 0.5848, 0.015, 0.5833, 0.0075, 0.5, 0.0075, 0.5, 0.015, 0.5848, 0.015, 0.5, 0.015, 0.5, 0.0075, 0.5833, 0.0075, 0.5848, 0.015, 0.5, 0.015, 0.5, 0.015, 0.6172, 0.015, 0.7119, 0.2269, 0.5, 0.015, 0.5, 0.015, 0.6172, 0.015, 0.5, 0.0, 0.5, 0.0, 0.5819, 0.0, 0.5819, 0.0, 0.5, 0.015, 0.5848, 0.015, 0.6172, 0.015, 0.5, 0.015, 0.5, 0.015, 0.7119, 0.2269, 0.6172, 0.015, 0.5, 0.015, 0.562, 0.077, 0.5, 0.015, 0.5, 0.015, 0.7119, 0.2269, 0.7416, 0.211, 0.5819, 0.08148, 0.5, 0.015, 0.5, 0.015, 0.8227, 0.1773, 0.8227, 0.1773, 0.8556, 0.2101, 0.8509, 0.2054, 1.0, 0.0, 1.0, 0.01666, 1.0, 0.01666, 1.0, 0.0, 0.5, 0.015, 0.5, 0.015, 0.6605, 0.015, 0.8227, 0.1773, 0.8556, 0.2101, 0.562, 0.077, 0.5, 0.015, 0.5, 0.015, 0.5819, 0.08148, 0.7416, 0.211, 0.7119, 0.2269, 0.5, 0.015, 0.562, 0.077, 0.5, 0.015])
me_plane_007.update()

# ---- objects
ob_plane = bpy.data.objects.new('Plane', me_plane)
ob_plane_001 = bpy.data.objects.new('Plane.001', me_plane_001)
ob_plane_002 = bpy.data.objects.new('Plane.002', me_plane_002)
ob_plane_003 = bpy.data.objects.new('Plane.003', me_plane_003)
ob_plane_004 = bpy.data.objects.new('Plane.004', me_plane_004)
ob_plane_005 = bpy.data.objects.new('Plane.005', me_plane_005)
ob_plane_006 = bpy.data.objects.new('Plane.006', me_plane_006)
ob_plane_007 = bpy.data.objects.new('Plane.007', me_plane_007)

# ---- transforms, parenting, visibility, modifiers, constraints
ob_plane.location = (0.0, 0.0, 0.0)
ob_plane_001.location = (0.0, 0.0, 0.0)
ob_plane_002.location = (0.0, 0.0, 0.0)
ob_plane_003.location = (0.0, 0.0, 0.0)
ob_plane_004.location = (0.0, 0.0, 0.0)
ob_plane_005.location = (0.0, 0.0, 0.0)
ob_plane_006.location = (0.0, 0.0, 0.0)
ob_plane_007.location = (0.0, 0.0, 0.0)

# ---- collection membership
col_collection.objects.link(ob_plane)
col_collection.objects.link(ob_plane_001)
col_collection.objects.link(ob_plane_002)
col_collection.objects.link(ob_plane_003)
col_collection.objects.link(ob_plane_004)
col_collection.objects.link(ob_plane_005)
col_collection.objects.link(ob_plane_006)
col_collection.objects.link(ob_plane_007)

# ---- scene / render settings (as saved in the file)
scene.frame_start = 1; scene.frame_end = 250; scene.frame_set(1)
scene.render.engine = 'BLENDER_EEVEE_NEXT'
scene.cycles.sampling_pattern = 'TABULATED_SOBOL'
scene.view_settings.view_transform = 'Filmic'
bpy.context.view_layer.update()

# ---- added for rendering (the .blend has no active camera and no usable light): camera, sun
cam_auto = bpy.data.cameras.new('AutoCamera')
cam_auto.lens = 50.0
cam_auto.sensor_width = 36.0
cam_auto.clip_end = 1000.0
ob_auto_camera = bpy.data.objects.new('AutoCamera', cam_auto)
scene.collection.objects.link(ob_auto_camera)
ob_auto_camera.location = (1.31527, -1.57832, 0.98002)
ob_auto_camera.rotation_euler = (1.09748, -7.21219e-08, 0.694738)
scene.camera = ob_auto_camera
light_auto_sun = bpy.data.lights.new('AutoSun', 'SUN')
light_auto_sun.energy = 3.0
light_auto_sun.angle = 0.0523599
ob_auto_sun = bpy.data.objects.new('AutoSun', light_auto_sun)
scene.collection.objects.link(ob_auto_sun)
ob_auto_sun.rotation_euler = (0.872665, 0.174533, 0.523599)
bpy.context.view_layer.update()
